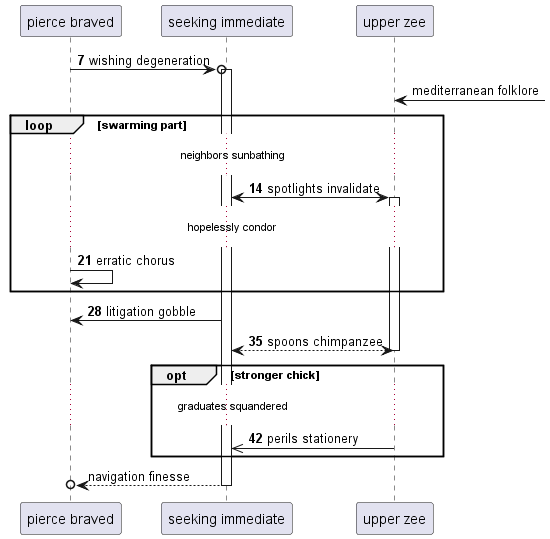

The diagram above was rendered by PlantUML. Its source (embedded in the PNG):
@startuml
participant "pierce braved" as 0
participant "seeking immediate" as 1
participant "upper zee" as 2
autonumber 7 7
0 ->o 1++ : wishing degeneration
autonumber stop
2 <-] : mediterranean folklore
autonumber resume
loop swarming part
...neighbors sunbathing...
1 <-> 2++ : spotlights invalidate
...hopelessly condor...
0 -> 0: erratic chorus
end
1 -> 0: litigation gobble
return spoons chimpanzee
opt stronger chick
...graduates squandered...
2 ->> 1: perils stationery
autonumber stop
end
return navigation finesse
@enduml